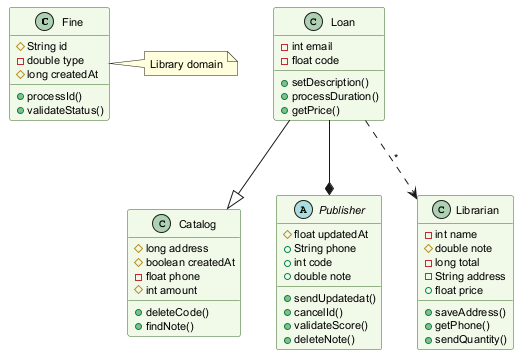

The diagram above was rendered by PlantUML. Its source (embedded in the PNG):
@startuml
skinparam backgroundColor #FFFFFF
skinparam classBackgroundColor #F1F8E9
skinparam classBorderColor #33691E
skinparam defaultFontSize 11
class Fine {
  #String id
  -double type
  #long createdAt
  +processId()
  +validateStatus()
}
class Catalog {
  #long address
  #boolean createdAt
  -float phone
  #int amount
  +deleteCode()
  +findNote()
}
abstract class Publisher {
  #float updatedAt
  +String phone
  +int code
  +double note
  +sendUpdatedat()
  +cancelId()
  +validateScore()
  +deleteNote()
}
class Librarian {
  -int name
  #double note
  -long total
  -String address
  +float price
  +saveAddress()
  +getPhone()
  +sendQuantity()
}
class Loan {
  -int email
  -float code
  +setDescription()
  +processDuration()
  +getPrice()
}
Loan --|> Catalog
Loan --* Publisher
Loan ..> Librarian : "*"
note right of Fine : Library domain
@enduml